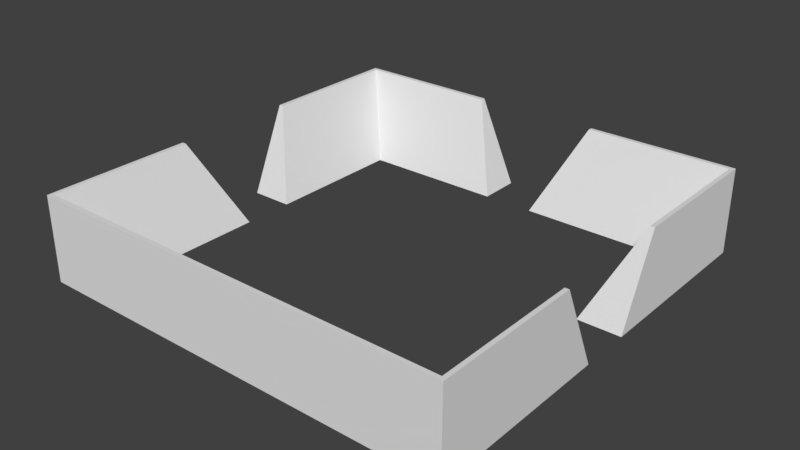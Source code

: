 # Source: Wall_Border.blend  (saved by Blender 2.79.0; exported with 4.5.12 LTS)
import bpy
from mathutils import Matrix  # noqa: F401  (used for matrix-valued properties, if any)

bpy.ops.wm.read_factory_settings(use_empty=True)
scene = bpy.context.scene
scene.name = 'Scene'

# ---- collections
col_collection_1 = bpy.data.collections.new('Collection 1'); scene.collection.children.link(col_collection_1)

# ---- world
world_world = bpy.data.worlds.new('World'); scene.world = world_world
world_world.color = (0.05088, 0.05088, 0.05088)
world_world.use_sun_shadow = False
world_world.sun_shadow_jitter_overblur = 0.0
world_world.cycles.sampling_method = 'MANUAL'

# ---- meshes
me_cube = bpy.data.meshes.new('Cube')
me_cube.from_pydata([(0.6, 4.0, -1.0), (1.5, 4.9, 1.0), (4.0, 4.0, -1.0), (4.9, 4.9, 1.0), (4.0, 0.6, -1.0), (4.9, 1.5, 1.0), (5.0, 5.0, -1.0), (5.0, 5.0, 1.0), (5.0, 0.6, -1.0), (5.0, 1.5, 1.0), (0.6, 5.0, -1.0), (1.5, 5.0, 1.0), (-0.6, 4.0, -1.0), (-1.5, 4.9, 1.0), (-4.0, 4.0, -1.0), (-4.9, 4.9, 1.0), (-4.0, 0.6, -1.0), (-4.9, 1.5, 1.0), (-5.0, 5.0, -1.0), (-5.0, 5.0, 1.0), (-5.0, 0.6, -1.0), (-5.0, 1.5, 1.0), (-0.6, 5.0, -1.0), (-1.5, 5.0, 1.0), (0.0, -4.0, -1.0), (0.0, -4.9, 1.0), (4.0, -4.0, -1.0), (4.9, -4.9, 1.0), (4.0, -0.6, -1.0), (4.9, -1.5, 1.0), (5.0, -5.0, -1.0), (5.0, -5.0, 1.0), (5.0, -0.6, -1.0), (5.0, -1.5, 1.0), (0.0, -5.0, -1.0), (0.0, -5.0, 1.0), (-4.0, -4.0, -1.0), (-4.9, -4.9, 1.0), (-4.0, -0.6, -1.0), (-4.9, -1.5, 1.0), (-5.0, -5.0, -1.0), (-5.0, -5.0, 1.0), (-5.0, -0.6, -1.0), (-5.0, -1.5, 1.0)], [], [(2, 3, 1, 0), (8, 9, 5, 4), (7, 3, 5, 9), (3, 2, 4, 5), (2, 6, 8, 4), (1, 3, 7, 11), (2, 0, 10, 6), (0, 1, 11, 10), (9, 8, 6, 7), (7, 6, 10, 11), (14, 12, 13, 15), (20, 16, 17, 21), (19, 21, 17, 15), (15, 17, 16, 14), (14, 16, 20, 18), (13, 23, 19, 15), (14, 18, 22, 12), (12, 22, 23, 13), (21, 19, 18, 20), (19, 23, 22, 18), (26, 24, 25, 27), (32, 28, 29, 33), (31, 33, 29, 27), (27, 29, 28, 26), (26, 28, 32, 30), (25, 35, 31, 27), (26, 30, 34, 24), (24, 34, 35, 25), (33, 31, 30, 32), (31, 35, 34, 30), (36, 37, 25, 24), (42, 43, 39, 38), (41, 37, 39, 43), (37, 36, 38, 39), (36, 40, 42, 38), (25, 37, 41, 35), (36, 24, 34, 40), (43, 42, 40, 41), (41, 40, 34, 35)])
_uv = me_cube.uv_layers.new(name='UVMap')
_uv.uv.foreach_set('vector', [0.4032, 0.5043, 0.4032, 0.3885, 0.5567, 0.4516, 0.5567, 0.5673, 0.2044, 0.5488, 0.2451, 0.4497, 0.2496, 0.4516, 0.2496, 0.5673, 0.1682, 0.1942, 0.173, 0.1942, 0.204, 0.3526, 0.1993, 0.3535, 0.4032, 0.3885, 0.4032, 0.5043, 0.2496, 0.5673, 0.2496, 0.4516, 0.0564, 0.1942, 0.1119, 0.1942, 0.0524, 0.3881, 0.0002191, 0.3716, 0.204, 0.0357, 0.173, 0.1942, 0.1682, 0.1942, 0.1993, 0.03479, 0.0564, 0.1942, 0.0002191, 0.01674, 0.0524, 0.0002191, 0.1119, 0.1942, 0.5567, 0.5673, 0.5567, 0.4516, 0.5612, 0.4497, 0.6019, 0.5488, 0.1993, 0.3535, 0.0524, 0.3881, 0.1119, 0.1942, 0.1682, 0.1942, 0.1682, 0.1942, 0.1119, 0.1942, 0.0524, 0.0002191, 0.1993, 0.03479, 0.4032, 0.6307, 0.5567, 0.5677, 0.5567, 0.6835, 0.4032, 0.7465, 0.2044, 0.5863, 0.2496, 0.5677, 0.2496, 0.6835, 0.2451, 0.6853, 0.1682, 0.5825, 0.1993, 0.4231, 0.204, 0.424, 0.173, 0.5825, 0.4032, 0.7465, 0.2496, 0.6835, 0.2496, 0.5677, 0.4032, 0.6307, 0.0564, 0.5825, 0.0002191, 0.4051, 0.0524, 0.3885, 0.1119, 0.5825, 0.204, 0.7409, 0.1993, 0.7418, 0.1682, 0.5825, 0.173, 0.5825, 0.0564, 0.5825, 0.1119, 0.5825, 0.0524, 0.7764, 0.0002191, 0.7599, 0.5567, 0.5677, 0.6019, 0.5863, 0.5612, 0.6853, 0.5567, 0.6835, 0.1993, 0.4231, 0.1682, 0.5825, 0.1119, 0.5825, 0.0524, 0.3885, 0.1682, 0.5825, 0.1993, 0.7418, 0.0524, 0.7764, 0.1119, 0.5825, 0.4032, 0.8627, 0.2496, 0.9257, 0.2496, 0.8099, 0.4032, 0.7469, 0.6019, 0.9071, 0.5567, 0.9257, 0.5567, 0.8099, 0.5612, 0.8081, 0.4444, 0.1942, 0.4133, 0.3535, 0.4086, 0.3526, 0.4396, 0.1942, 0.4032, 0.7469, 0.5567, 0.8099, 0.5567, 0.9257, 0.4032, 0.8627, 0.5562, 0.1942, 0.6124, 0.3716, 0.5602, 0.3881, 0.5007, 0.1942, 0.4086, 0.0357, 0.4133, 0.03479, 0.4444, 0.1942, 0.4396, 0.1942, 0.5562, 0.1942, 0.5007, 0.1942, 0.5602, 0.0002191, 0.6124, 0.01674, 0.2496, 0.9257, 0.2044, 0.9071, 0.2451, 0.8081, 0.2496, 0.8099, 0.4133, 0.3535, 0.4444, 0.1942, 0.5007, 0.1942, 0.5602, 0.3881, 0.4444, 0.1942, 0.4133, 0.03479, 0.5602, 0.0002191, 0.5007, 0.1942, 0.8011, 0.4516, 0.8011, 0.5673, 0.6475, 0.5043, 0.6475, 0.3885, 0.9998, 0.4071, 0.9591, 0.5061, 0.9546, 0.5043, 0.9546, 0.3885, 0.2402, 0.1942, 0.2354, 0.1942, 0.2044, 0.0357, 0.2091, 0.03479, 0.8011, 0.5673, 0.8011, 0.4516, 0.9546, 0.3885, 0.9546, 0.5043, 0.352, 0.1942, 0.2965, 0.1942, 0.356, 0.0002191, 0.4082, 0.01674, 0.2044, 0.3526, 0.2354, 0.1942, 0.2402, 0.1942, 0.2091, 0.3535, 0.352, 0.1942, 0.4082, 0.3716, 0.356, 0.3881, 0.2965, 0.1942, 0.2091, 0.03479, 0.356, 0.0002191, 0.2965, 0.1942, 0.2402, 0.1942, 0.2402, 0.1942, 0.2965, 0.1942, 0.356, 0.3881, 0.2091, 0.3535])
me_cube.use_remesh_preserve_volume = False
me_cube.use_remesh_preserve_attributes = False
me_cube.use_mirror_vertex_groups = False
me_cube.update()

# ---- objects
ob_cube = bpy.data.objects.new('Cube', me_cube)

# ---- transforms, parenting, visibility, modifiers, constraints
ob_cube.location = (0.0, 0.0, 0.0)
ob_cube.lineart.crease_threshold = 0.0

# ---- collection membership
col_collection_1.objects.link(ob_cube)

# ---- scene / render settings (as saved in the file)
scene.frame_start = 1; scene.frame_end = 250; scene.frame_set(1)
scene.render.engine = 'BLENDER_EEVEE_NEXT'
scene.render.resolution_percentage = 50
scene.render.dither_intensity = 0.0
scene.cycles.use_denoising = False
scene.cycles.samples = 128
scene.cycles.sampling_pattern = 'TABULATED_SOBOL'
scene.cycles.use_adaptive_sampling = False
scene.cycles.use_light_tree = False
scene.cycles.blur_glossy = 0.0
scene.cycles.sample_clamp_indirect = 0.0
scene.view_settings.view_transform = 'Standard'
bpy.context.view_layer.update()

# ---- added for rendering (the .blend has no active camera and no usable light): camera, sun
cam_auto = bpy.data.cameras.new('AutoCamera')
cam_auto.lens = 50.0
cam_auto.sensor_width = 36.0
cam_auto.clip_end = 1000.0
ob_auto_camera = bpy.data.objects.new('AutoCamera', cam_auto)
scene.collection.objects.link(ob_auto_camera)
ob_auto_camera.location = (13.2149, -15.8578, 10.5719)
ob_auto_camera.rotation_euler = (1.09748, -7.21219e-08, 0.694738)
scene.camera = ob_auto_camera
light_auto_sun = bpy.data.lights.new('AutoSun', 'SUN')
light_auto_sun.energy = 3.0
light_auto_sun.angle = 0.0523599
ob_auto_sun = bpy.data.objects.new('AutoSun', light_auto_sun)
scene.collection.objects.link(ob_auto_sun)
ob_auto_sun.rotation_euler = (0.872665, 0.174533, 0.523599)
bpy.context.view_layer.update()
